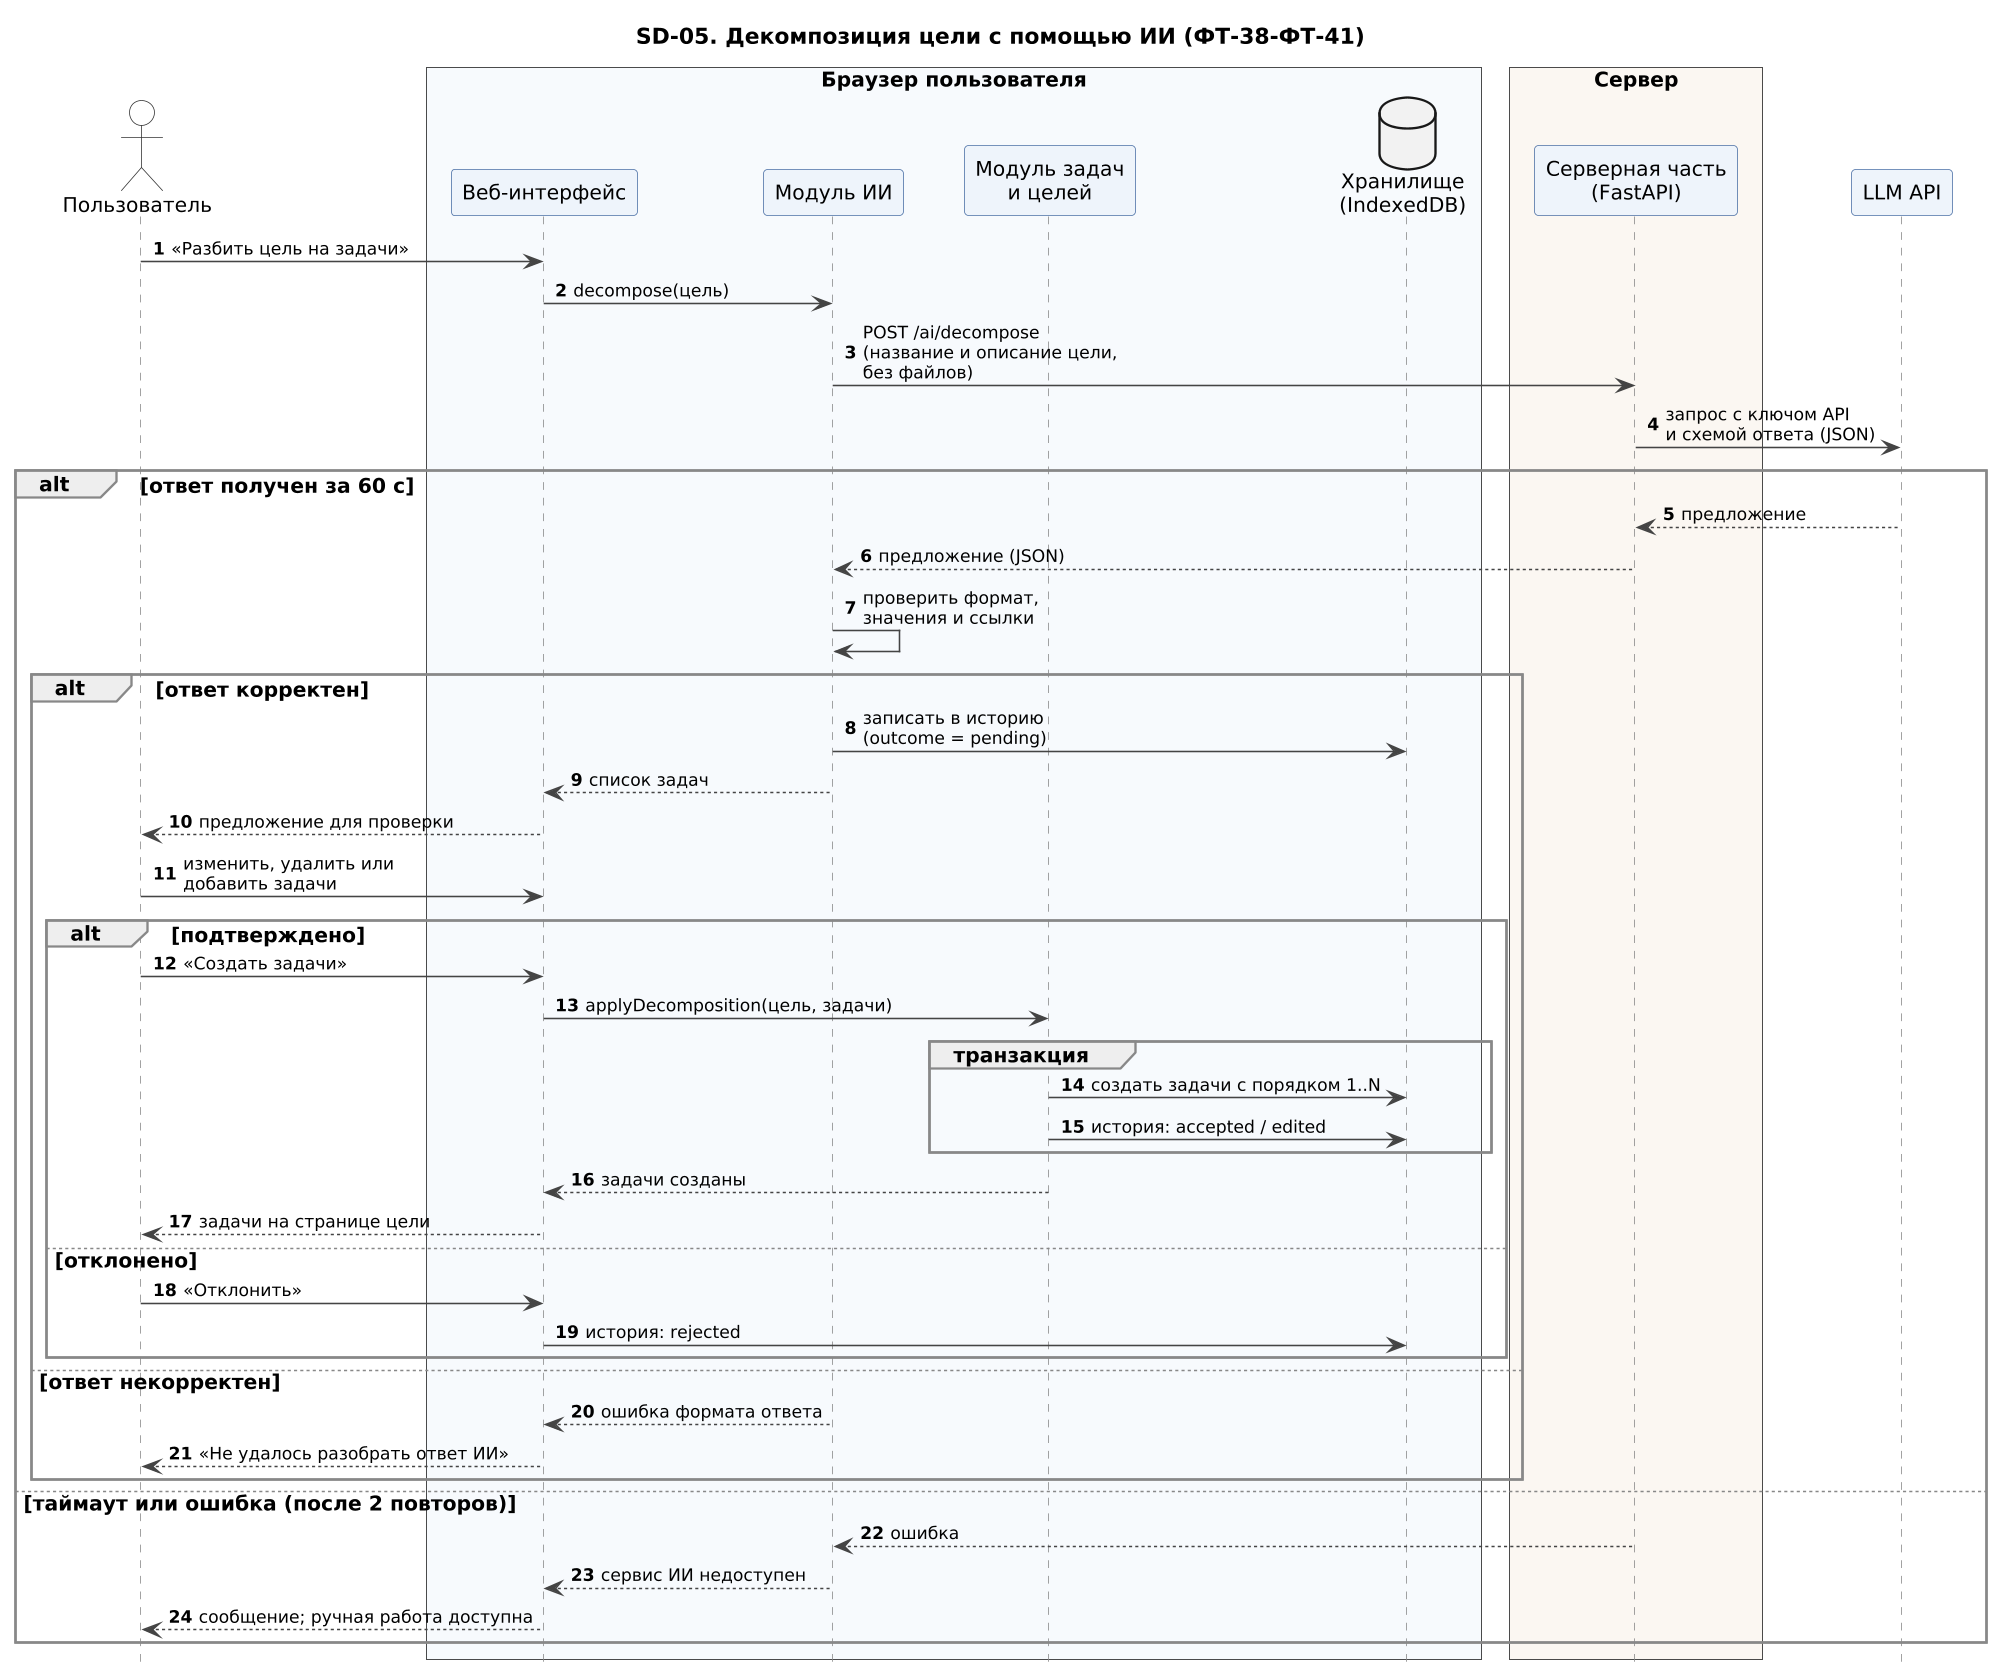

The diagram above was rendered by PlantUML. Its source (embedded in the PNG):
@startuml SD-05_dekompoziciya
!include seqhead.iuml
title SD-05. Декомпозиция цели с помощью ИИ (ФТ-38-ФТ-41)
actor "Пользователь" as U
box "Браузер пользователя" #F7FAFD
participant "Веб-интерфейс" as UI
participant "Модуль ИИ" as AI
participant "Модуль задач\nи целей" as TM
database "Хранилище\n(IndexedDB)" as DB
end box
box "Сервер" #FBF7F2
participant "Серверная часть\n(FastAPI)" as SRV
end box
participant "LLM API" as LLM

U -> UI : «Разбить цель на задачи»
UI -> AI : decompose(цель)
AI -> SRV : POST /ai/decompose\n(название и описание цели,\nбез файлов)
SRV -> LLM : запрос с ключом API\nи схемой ответа (JSON)
alt ответ получен за 60 с
  LLM --> SRV : предложение
  SRV --> AI : предложение (JSON)
  AI -> AI : проверить формат,\nзначения и ссылки
  alt ответ корректен
    AI -> DB : записать в историю\n(outcome = pending)
    AI --> UI : список задач
    UI --> U : предложение для проверки
    U -> UI : изменить, удалить или\nдобавить задачи
    alt подтверждено
      U -> UI : «Создать задачи»
      UI -> TM : applyDecomposition(цель, задачи)
      group транзакция
        TM -> DB : создать задачи с порядком 1..N
        TM -> DB : история: accepted / edited
      end
      TM --> UI : задачи созданы
      UI --> U : задачи на странице цели
    else отклонено
      U -> UI : «Отклонить»
      UI -> DB : история: rejected
    end
  else ответ некорректен
    AI --> UI : ошибка формата ответа
    UI --> U : «Не удалось разобрать ответ ИИ»
  end
else таймаут или ошибка (после 2 повторов)
  SRV --> AI : ошибка
  AI --> UI : сервис ИИ недоступен
  UI --> U : сообщение; ручная работа доступна
end
@enduml